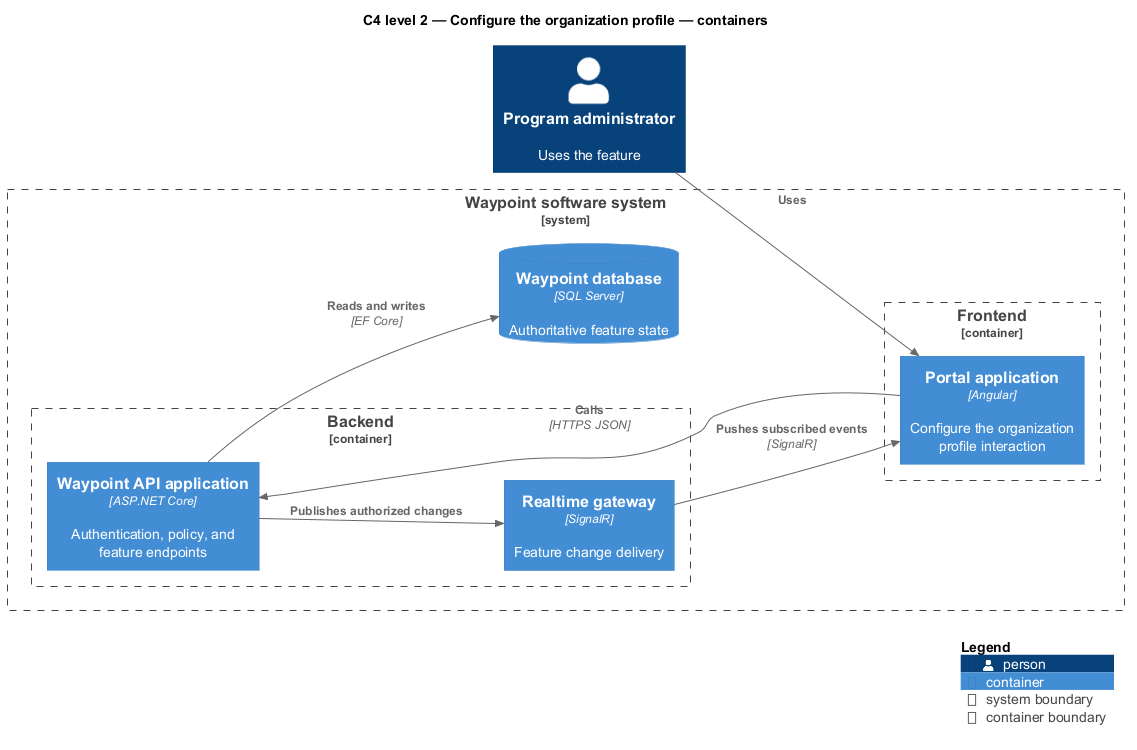

The diagram above was rendered by PlantUML. Its source (embedded in the PNG):
@startuml
!include <C4/C4_Component>
LAYOUT_LEFT_RIGHT()
title C4 level 2 — Configure the organization profile — containers
Person(primary, "Program administrator", "Uses the feature")
System_Boundary(waypoint, "Waypoint software system") {
  Container_Boundary(frontend, "Frontend") {
    Container(app1, "Portal application", "Angular", "Configure the organization profile interaction")
  }
  Container_Boundary(backend, "Backend") {
    Container(api, "Waypoint API application", "ASP.NET Core", "Authentication, policy, and feature endpoints")
    Container(realtime, "Realtime gateway", "SignalR", "Feature change delivery")
  }
  ContainerDb(db, "Waypoint database", "SQL Server", "Authoritative feature state")
}
Rel(primary, app1, "Uses")
Rel(app1, api, "Calls", "HTTPS JSON")
Rel(api, db, "Reads and writes", "EF Core")
Rel(api, realtime, "Publishes authorized changes")
Rel(realtime, app1, "Pushes subscribed events", "SignalR")
SHOW_LEGEND()
@enduml